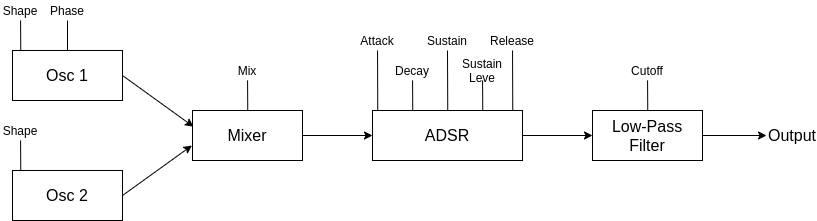

The diagram above was exported from draw.io. Its source (the exported page's mxGraphModel, read from the mxfile embedded in the PNG):
<mxGraphModel dx="1422" dy="825" grid="1" gridSize="10" guides="1" tooltips="1" connect="1" arrows="1" fold="1" page="1" pageScale="1" pageWidth="900" pageHeight="250" math="0" shadow="0">
  <root>
    <mxCell id="0" />
    <mxCell id="1" parent="0" />
    <mxCell id="uQWGVXyhzULGT_FEctmq-1" value="&lt;font style=&quot;font-size: 16px&quot;&gt;Osc 1&lt;/font&gt;" style="rounded=0;whiteSpace=wrap;html=1;" vertex="1" parent="1">
      <mxGeometry x="56" y="65" width="110" height="50" as="geometry" />
    </mxCell>
    <mxCell id="uQWGVXyhzULGT_FEctmq-2" value="" style="endArrow=none;html=1;exitX=0.075;exitY=0.002;exitDx=0;exitDy=0;exitPerimeter=0;" edge="1" parent="1" source="uQWGVXyhzULGT_FEctmq-1" target="uQWGVXyhzULGT_FEctmq-4">
      <mxGeometry width="50" height="50" relative="1" as="geometry">
        <mxPoint x="376" y="185" as="sourcePoint" />
        <mxPoint x="64" y="35" as="targetPoint" />
      </mxGeometry>
    </mxCell>
    <mxCell id="uQWGVXyhzULGT_FEctmq-3" value="" style="endArrow=none;html=1;exitX=0.5;exitY=0;exitDx=0;exitDy=0;entryX=0.5;entryY=1;entryDx=0;entryDy=0;" edge="1" parent="1" source="uQWGVXyhzULGT_FEctmq-1" target="uQWGVXyhzULGT_FEctmq-5">
      <mxGeometry width="50" height="50" relative="1" as="geometry">
        <mxPoint x="88.5" y="75" as="sourcePoint" />
        <mxPoint x="101" y="35" as="targetPoint" />
      </mxGeometry>
    </mxCell>
    <mxCell id="uQWGVXyhzULGT_FEctmq-4" value="Shape" style="text;html=1;strokeColor=none;fillColor=none;align=center;verticalAlign=middle;whiteSpace=wrap;rounded=0;" vertex="1" parent="1">
      <mxGeometry x="44" y="15" width="40" height="20" as="geometry" />
    </mxCell>
    <mxCell id="uQWGVXyhzULGT_FEctmq-5" value="Phase" style="text;html=1;strokeColor=none;fillColor=none;align=center;verticalAlign=middle;whiteSpace=wrap;rounded=0;" vertex="1" parent="1">
      <mxGeometry x="91" y="15" width="40" height="20" as="geometry" />
    </mxCell>
    <mxCell id="uQWGVXyhzULGT_FEctmq-6" value="&lt;font style=&quot;font-size: 16px&quot;&gt;Osc 2&lt;/font&gt;" style="rounded=0;whiteSpace=wrap;html=1;" vertex="1" parent="1">
      <mxGeometry x="56" y="185" width="110" height="50" as="geometry" />
    </mxCell>
    <mxCell id="uQWGVXyhzULGT_FEctmq-7" value="" style="endArrow=none;html=1;exitX=0.075;exitY=0.002;exitDx=0;exitDy=0;exitPerimeter=0;" edge="1" parent="1" source="uQWGVXyhzULGT_FEctmq-6" target="uQWGVXyhzULGT_FEctmq-9">
      <mxGeometry width="50" height="50" relative="1" as="geometry">
        <mxPoint x="376" y="305" as="sourcePoint" />
        <mxPoint x="64" y="155" as="targetPoint" />
      </mxGeometry>
    </mxCell>
    <mxCell id="uQWGVXyhzULGT_FEctmq-9" value="Shape" style="text;html=1;strokeColor=none;fillColor=none;align=center;verticalAlign=middle;whiteSpace=wrap;rounded=0;" vertex="1" parent="1">
      <mxGeometry x="44" y="135" width="40" height="20" as="geometry" />
    </mxCell>
    <mxCell id="uQWGVXyhzULGT_FEctmq-42" style="edgeStyle=orthogonalEdgeStyle;rounded=0;orthogonalLoop=1;jettySize=auto;html=1;entryX=0;entryY=0.5;entryDx=0;entryDy=0;" edge="1" parent="1" source="uQWGVXyhzULGT_FEctmq-12" target="uQWGVXyhzULGT_FEctmq-16">
      <mxGeometry relative="1" as="geometry" />
    </mxCell>
    <mxCell id="uQWGVXyhzULGT_FEctmq-12" value="&lt;font style=&quot;font-size: 16px&quot;&gt;Mixer&lt;/font&gt;" style="rounded=0;whiteSpace=wrap;html=1;" vertex="1" parent="1">
      <mxGeometry x="236" y="125" width="110" height="50" as="geometry" />
    </mxCell>
    <mxCell id="uQWGVXyhzULGT_FEctmq-13" value="" style="endArrow=none;html=1;exitX=0.075;exitY=0.002;exitDx=0;exitDy=0;exitPerimeter=0;" edge="1" parent="1" target="uQWGVXyhzULGT_FEctmq-14">
      <mxGeometry width="50" height="50" relative="1" as="geometry">
        <mxPoint x="291.25" y="125.00000000000003" as="sourcePoint" />
        <mxPoint x="291" y="94.9" as="targetPoint" />
      </mxGeometry>
    </mxCell>
    <mxCell id="uQWGVXyhzULGT_FEctmq-14" value="Mix" style="text;html=1;strokeColor=none;fillColor=none;align=center;verticalAlign=middle;whiteSpace=wrap;rounded=0;" vertex="1" parent="1">
      <mxGeometry x="271" y="74.9" width="40" height="20" as="geometry" />
    </mxCell>
    <mxCell id="uQWGVXyhzULGT_FEctmq-43" style="edgeStyle=orthogonalEdgeStyle;rounded=0;orthogonalLoop=1;jettySize=auto;html=1;entryX=0;entryY=0.5;entryDx=0;entryDy=0;" edge="1" parent="1" source="uQWGVXyhzULGT_FEctmq-16" target="uQWGVXyhzULGT_FEctmq-33">
      <mxGeometry relative="1" as="geometry" />
    </mxCell>
    <mxCell id="uQWGVXyhzULGT_FEctmq-16" value="&lt;font style=&quot;font-size: 16px&quot;&gt;ADSR&lt;/font&gt;" style="rounded=0;whiteSpace=wrap;html=1;" vertex="1" parent="1">
      <mxGeometry x="416" y="125" width="150" height="50" as="geometry" />
    </mxCell>
    <mxCell id="uQWGVXyhzULGT_FEctmq-17" value="" style="endArrow=none;html=1;exitX=0.075;exitY=0.002;exitDx=0;exitDy=0;exitPerimeter=0;" edge="1" target="uQWGVXyhzULGT_FEctmq-18" parent="1">
      <mxGeometry width="50" height="50" relative="1" as="geometry">
        <mxPoint x="456.25" y="125" as="sourcePoint" />
        <mxPoint x="456" y="94.9" as="targetPoint" />
      </mxGeometry>
    </mxCell>
    <mxCell id="uQWGVXyhzULGT_FEctmq-18" value="Decay" style="text;html=1;strokeColor=none;fillColor=none;align=center;verticalAlign=middle;whiteSpace=wrap;rounded=0;" vertex="1" parent="1">
      <mxGeometry x="436" y="74.9" width="40" height="20" as="geometry" />
    </mxCell>
    <mxCell id="uQWGVXyhzULGT_FEctmq-25" value="" style="endArrow=none;html=1;exitX=0.075;exitY=0.002;exitDx=0;exitDy=0;exitPerimeter=0;" edge="1" parent="1" target="uQWGVXyhzULGT_FEctmq-26">
      <mxGeometry width="50" height="50" relative="1" as="geometry">
        <mxPoint x="421.25" y="125" as="sourcePoint" />
        <mxPoint x="421" y="94.9" as="targetPoint" />
      </mxGeometry>
    </mxCell>
    <mxCell id="uQWGVXyhzULGT_FEctmq-26" value="Attack" style="text;html=1;strokeColor=none;fillColor=none;align=center;verticalAlign=middle;whiteSpace=wrap;rounded=0;" vertex="1" parent="1">
      <mxGeometry x="401" y="45.00000000000001" width="40" height="20" as="geometry" />
    </mxCell>
    <mxCell id="uQWGVXyhzULGT_FEctmq-27" value="" style="endArrow=none;html=1;exitX=0.075;exitY=0.002;exitDx=0;exitDy=0;exitPerimeter=0;entryX=0.5;entryY=1;entryDx=0;entryDy=0;" edge="1" parent="1" target="uQWGVXyhzULGT_FEctmq-28">
      <mxGeometry width="50" height="50" relative="1" as="geometry">
        <mxPoint x="491.25" y="125" as="sourcePoint" />
        <mxPoint x="491.06234413965103" y="94.89999999999998" as="targetPoint" />
      </mxGeometry>
    </mxCell>
    <mxCell id="uQWGVXyhzULGT_FEctmq-28" value="Sustain" style="text;html=1;strokeColor=none;fillColor=none;align=center;verticalAlign=middle;whiteSpace=wrap;rounded=0;" vertex="1" parent="1">
      <mxGeometry x="471" y="45.00000000000001" width="40" height="20" as="geometry" />
    </mxCell>
    <mxCell id="uQWGVXyhzULGT_FEctmq-29" value="" style="endArrow=none;html=1;exitX=0.075;exitY=0.002;exitDx=0;exitDy=0;exitPerimeter=0;" edge="1" parent="1" target="uQWGVXyhzULGT_FEctmq-30">
      <mxGeometry width="50" height="50" relative="1" as="geometry">
        <mxPoint x="526.25" y="125" as="sourcePoint" />
        <mxPoint x="526" y="94.9" as="targetPoint" />
      </mxGeometry>
    </mxCell>
    <mxCell id="uQWGVXyhzULGT_FEctmq-30" value="Sustain Leve" style="text;html=1;strokeColor=none;fillColor=none;align=center;verticalAlign=middle;whiteSpace=wrap;rounded=0;" vertex="1" parent="1">
      <mxGeometry x="506" y="74.9" width="40" height="20" as="geometry" />
    </mxCell>
    <mxCell id="uQWGVXyhzULGT_FEctmq-31" value="" style="endArrow=none;html=1;exitX=0.075;exitY=0.002;exitDx=0;exitDy=0;exitPerimeter=0;" edge="1" parent="1" target="uQWGVXyhzULGT_FEctmq-32">
      <mxGeometry width="50" height="50" relative="1" as="geometry">
        <mxPoint x="556.25" y="125" as="sourcePoint" />
        <mxPoint x="556" y="94.9" as="targetPoint" />
      </mxGeometry>
    </mxCell>
    <mxCell id="uQWGVXyhzULGT_FEctmq-32" value="Release" style="text;html=1;strokeColor=none;fillColor=none;align=center;verticalAlign=middle;whiteSpace=wrap;rounded=0;" vertex="1" parent="1">
      <mxGeometry x="536" y="45.00000000000001" width="40" height="20" as="geometry" />
    </mxCell>
    <mxCell id="uQWGVXyhzULGT_FEctmq-44" style="edgeStyle=orthogonalEdgeStyle;rounded=0;orthogonalLoop=1;jettySize=auto;html=1;" edge="1" parent="1" source="uQWGVXyhzULGT_FEctmq-33">
      <mxGeometry relative="1" as="geometry">
        <mxPoint x="810" y="150" as="targetPoint" />
      </mxGeometry>
    </mxCell>
    <mxCell id="uQWGVXyhzULGT_FEctmq-33" value="&lt;font style=&quot;font-size: 16px&quot;&gt;Low-Pass&lt;br&gt;Filter&lt;br&gt;&lt;/font&gt;" style="rounded=0;whiteSpace=wrap;html=1;" vertex="1" parent="1">
      <mxGeometry x="636" y="125" width="110" height="50" as="geometry" />
    </mxCell>
    <mxCell id="uQWGVXyhzULGT_FEctmq-34" value="" style="endArrow=none;html=1;exitX=0.075;exitY=0.002;exitDx=0;exitDy=0;exitPerimeter=0;" edge="1" parent="1" target="uQWGVXyhzULGT_FEctmq-35">
      <mxGeometry width="50" height="50" relative="1" as="geometry">
        <mxPoint x="691.25" y="125" as="sourcePoint" />
        <mxPoint x="691" y="94.9" as="targetPoint" />
      </mxGeometry>
    </mxCell>
    <mxCell id="uQWGVXyhzULGT_FEctmq-35" value="Cutoff" style="text;html=1;strokeColor=none;fillColor=none;align=center;verticalAlign=middle;whiteSpace=wrap;rounded=0;" vertex="1" parent="1">
      <mxGeometry x="671" y="74.9" width="40" height="20" as="geometry" />
    </mxCell>
    <mxCell id="uQWGVXyhzULGT_FEctmq-39" value="&lt;font style=&quot;font-size: 16px&quot;&gt;Output&lt;/font&gt;" style="text;html=1;strokeColor=none;fillColor=none;align=center;verticalAlign=middle;whiteSpace=wrap;rounded=0;" vertex="1" parent="1">
      <mxGeometry x="816" y="140" width="40" height="20" as="geometry" />
    </mxCell>
    <mxCell id="uQWGVXyhzULGT_FEctmq-40" value="" style="endArrow=classic;html=1;exitX=1;exitY=0.5;exitDx=0;exitDy=0;entryX=0.009;entryY=0.324;entryDx=0;entryDy=0;entryPerimeter=0;" edge="1" parent="1" source="uQWGVXyhzULGT_FEctmq-1" target="uQWGVXyhzULGT_FEctmq-12">
      <mxGeometry width="50" height="50" relative="1" as="geometry">
        <mxPoint x="450" y="160" as="sourcePoint" />
        <mxPoint x="500" y="110" as="targetPoint" />
      </mxGeometry>
    </mxCell>
    <mxCell id="uQWGVXyhzULGT_FEctmq-41" value="" style="endArrow=classic;html=1;exitX=1;exitY=0.5;exitDx=0;exitDy=0;entryX=-0.005;entryY=0.7;entryDx=0;entryDy=0;entryPerimeter=0;" edge="1" parent="1" source="uQWGVXyhzULGT_FEctmq-6" target="uQWGVXyhzULGT_FEctmq-12">
      <mxGeometry width="50" height="50" relative="1" as="geometry">
        <mxPoint x="176" y="100" as="sourcePoint" />
        <mxPoint x="230" y="160" as="targetPoint" />
      </mxGeometry>
    </mxCell>
  </root>
</mxGraphModel>